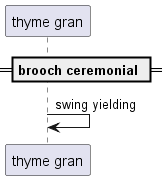

The diagram above was rendered by PlantUML. Its source (embedded in the PNG):
@startuml
participant "thyme gran" as 0
== brooch ceremonial ==
0 -> 0: swing yielding
@enduml